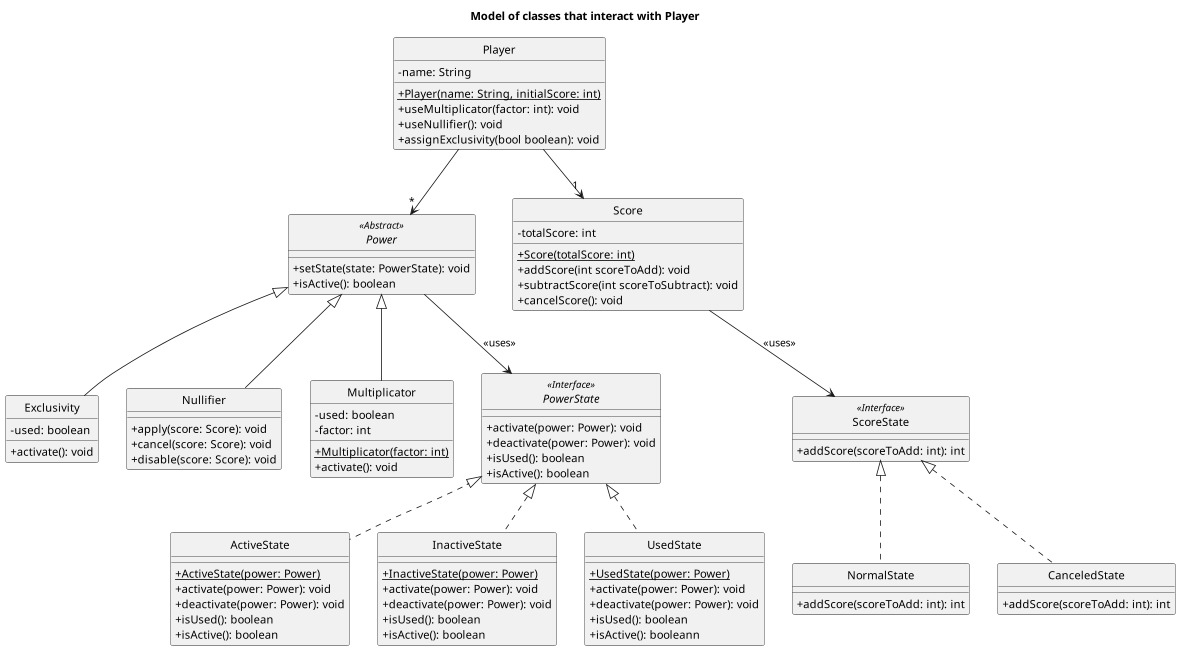

The diagram above was rendered by PlantUML. Its source (embedded in the PNG):
@startuml

title: Model of classes that interact with Player

skinparam monochrome true
hide circle
skinparam classAttributeIconSize 0

class Player{
-name: String
+{static}Player(name: String, initialScore: int)
+useMultiplicator(factor: int): void
+useNullifier(): void
+assignExclusivity(bool boolean): void
}

abstract class Power{
+setState(state: PowerState): void
+isActive(): boolean
}

class Exclusivity{
-used: boolean
+activate(): void
}

class Nullifier{
+apply(score: Score): void
+cancel(score: Score): void
+disable(score: Score): void
}

class Multiplicator{
-used: boolean
- factor: int
+{static}Multiplicator(factor: int)
+activate(): void
}

interface PowerState {
+ activate(power: Power): void
   + deactivate(power: Power): void
   + isUsed(): boolean
   + isActive(): boolean
}


class ActiveState {
+{static}ActiveState(power: Power)
+ activate(power: Power): void
   + deactivate(power: Power): void
   + isUsed(): boolean
   + isActive(): boolean
}

class InactiveState {
+{static}InactiveState(power: Power)
+ activate(power: Power): void
   + deactivate(power: Power): void
   + isUsed(): boolean
   + isActive(): boolean
}

class UsedState {
+{static}UsedState(power: Power)
+ activate(power: Power): void
   + deactivate(power: Power): void
   + isUsed(): boolean
   + isActive(): booleann
}

class Score{
-totalScore: int
+{static}Score(totalScore: int)
+addScore(int scoreToAdd): void
+subtractScore(int scoreToSubtract): void
+cancelScore(): void
}

class ScoreState{
+addScore(scoreToAdd: int): int
}

class NormalState{
+addScore(scoreToAdd: int): int
}

class CanceledState{
+addScore(scoreToAdd: int): int
}

Power --> PowerState : "<<uses>>"
PowerState <|.. ActiveState
PowerState <|.. InactiveState
PowerState <|.. UsedState

PowerState <<Interface>>

Player -->"*" Power

Power <|-- Exclusivity
Power <|-- Nullifier
Power <|-- Multiplicator

Player -->"1" Score

Score --> ScoreState : "<<uses>>"
ScoreState <|.. NormalState
ScoreState <|.. CanceledState

ScoreState <<Interface>>

Power <<Abstract>>
@enduml